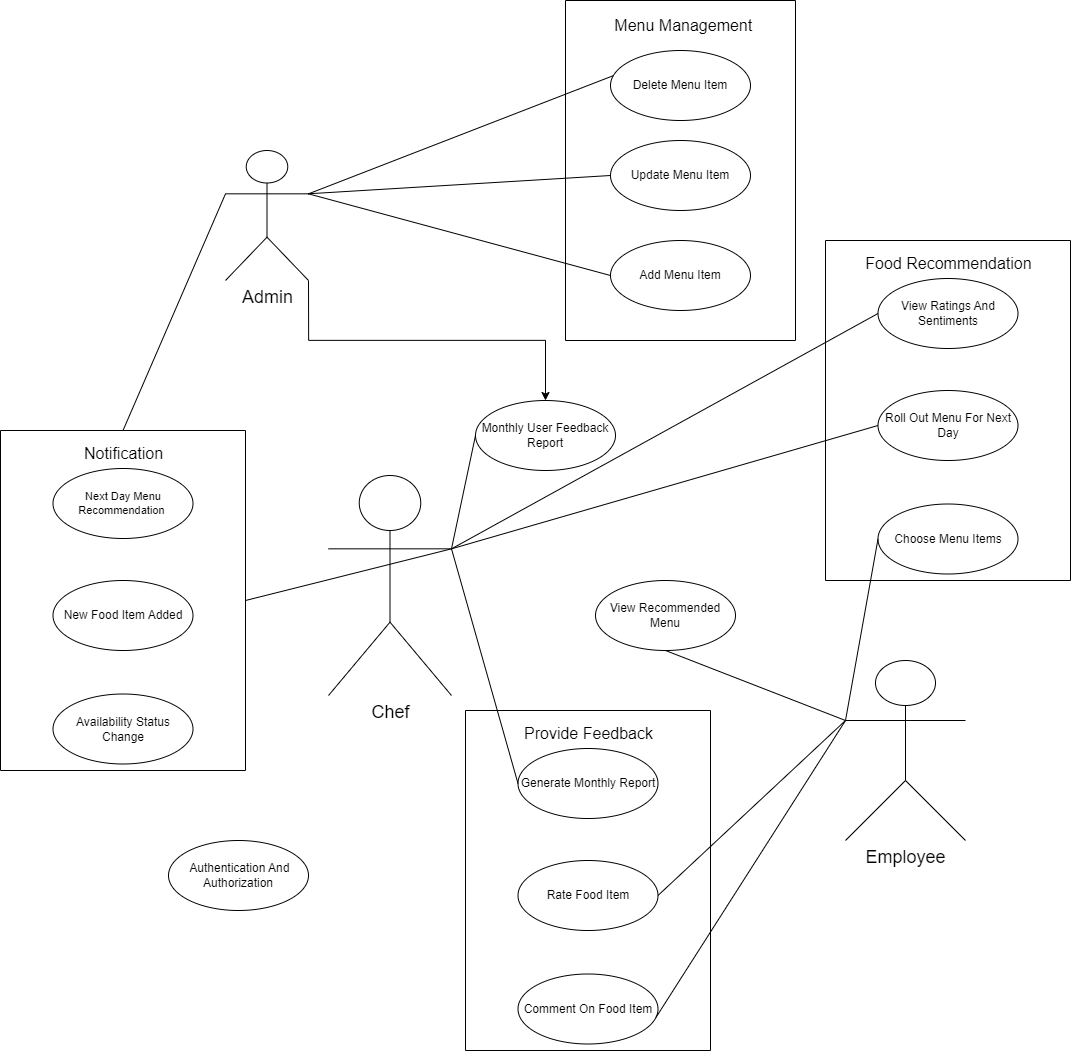

The diagram above was exported from draw.io. Its source (the exported page's mxGraphModel, read from the mxfile embedded in the PNG):
<mxGraphModel dx="4168" dy="1217" grid="1" gridSize="10" guides="1" tooltips="1" connect="1" arrows="1" fold="1" page="1" pageScale="1" pageWidth="827" pageHeight="1169" math="0" shadow="0">
  <root>
    <mxCell id="0" />
    <mxCell id="1" parent="0" />
    <mxCell id="HsqTRSo3Opx3ebH4xFZy-6" value="" style="swimlane;startSize=0;" parent="1" vertex="1">
      <mxGeometry x="-630" y="750" width="230" height="340" as="geometry" />
    </mxCell>
    <mxCell id="HsqTRSo3Opx3ebH4xFZy-7" value="Delete Menu Item" style="ellipse;whiteSpace=wrap;html=1;" parent="HsqTRSo3Opx3ebH4xFZy-6" vertex="1">
      <mxGeometry x="45" y="50" width="140" height="70" as="geometry" />
    </mxCell>
    <mxCell id="HsqTRSo3Opx3ebH4xFZy-8" value="Update Menu Item" style="ellipse;whiteSpace=wrap;html=1;" parent="HsqTRSo3Opx3ebH4xFZy-6" vertex="1">
      <mxGeometry x="45" y="140" width="140" height="70" as="geometry" />
    </mxCell>
    <mxCell id="HsqTRSo3Opx3ebH4xFZy-10" value="Menu Management&amp;nbsp;" style="text;html=1;align=center;verticalAlign=middle;resizable=0;points=[];autosize=1;strokeColor=none;fillColor=none;fontSize=16;" parent="HsqTRSo3Opx3ebH4xFZy-6" vertex="1">
      <mxGeometry x="35" y="10" width="170" height="30" as="geometry" />
    </mxCell>
    <mxCell id="HsqTRSo3Opx3ebH4xFZy-11" value="Add Menu Item" style="ellipse;whiteSpace=wrap;html=1;" parent="HsqTRSo3Opx3ebH4xFZy-6" vertex="1">
      <mxGeometry x="45" y="240" width="140" height="70" as="geometry" />
    </mxCell>
    <mxCell id="HsqTRSo3Opx3ebH4xFZy-13" value="Monthly User Feedback Report" style="ellipse;whiteSpace=wrap;html=1;" parent="1" vertex="1">
      <mxGeometry x="-720" y="1150" width="140" height="70" as="geometry" />
    </mxCell>
    <mxCell id="HsqTRSo3Opx3ebH4xFZy-14" value="&amp;nbsp;Authentication And Authorization" style="ellipse;whiteSpace=wrap;html=1;" parent="1" vertex="1">
      <mxGeometry x="-1027" y="1590" width="140" height="70" as="geometry" />
    </mxCell>
    <mxCell id="HsqTRSo3Opx3ebH4xFZy-16" value="" style="swimlane;startSize=0;" parent="1" vertex="1">
      <mxGeometry x="-1195" y="1180" width="245" height="340" as="geometry" />
    </mxCell>
    <mxCell id="HsqTRSo3Opx3ebH4xFZy-17" value="Notification" style="text;html=1;align=center;verticalAlign=middle;resizable=0;points=[];autosize=1;strokeColor=none;fillColor=none;fontSize=16;" parent="HsqTRSo3Opx3ebH4xFZy-16" vertex="1">
      <mxGeometry x="72.5" y="8" width="100" height="30" as="geometry" />
    </mxCell>
    <mxCell id="HsqTRSo3Opx3ebH4xFZy-19" value="Next Day Menu Recommendation&amp;nbsp;" style="ellipse;whiteSpace=wrap;html=1;fontSize=11;" parent="HsqTRSo3Opx3ebH4xFZy-16" vertex="1">
      <mxGeometry x="52.5" y="38" width="140" height="70" as="geometry" />
    </mxCell>
    <mxCell id="HsqTRSo3Opx3ebH4xFZy-20" value="New Food Item Added" style="ellipse;whiteSpace=wrap;html=1;" parent="HsqTRSo3Opx3ebH4xFZy-16" vertex="1">
      <mxGeometry x="52.5" y="150" width="140" height="70" as="geometry" />
    </mxCell>
    <mxCell id="HsqTRSo3Opx3ebH4xFZy-22" value="Availability Status Change" style="ellipse;whiteSpace=wrap;html=1;" parent="HsqTRSo3Opx3ebH4xFZy-16" vertex="1">
      <mxGeometry x="52.5" y="263.5" width="140" height="70" as="geometry" />
    </mxCell>
    <mxCell id="HsqTRSo3Opx3ebH4xFZy-25" value="" style="swimlane;startSize=0;" parent="1" vertex="1">
      <mxGeometry x="-730" y="1460" width="245" height="340" as="geometry" />
    </mxCell>
    <mxCell id="HsqTRSo3Opx3ebH4xFZy-26" value="Provide Feedback" style="text;html=1;align=center;verticalAlign=middle;resizable=0;points=[];autosize=1;strokeColor=none;fillColor=none;fontSize=16;" parent="HsqTRSo3Opx3ebH4xFZy-25" vertex="1">
      <mxGeometry x="47.5" y="8" width="150" height="30" as="geometry" />
    </mxCell>
    <mxCell id="HsqTRSo3Opx3ebH4xFZy-27" value="Generate Monthly Report" style="ellipse;whiteSpace=wrap;html=1;" parent="HsqTRSo3Opx3ebH4xFZy-25" vertex="1">
      <mxGeometry x="52.5" y="38" width="140" height="70" as="geometry" />
    </mxCell>
    <mxCell id="HsqTRSo3Opx3ebH4xFZy-29" value="Rate Food Item" style="ellipse;whiteSpace=wrap;html=1;" parent="HsqTRSo3Opx3ebH4xFZy-25" vertex="1">
      <mxGeometry x="52.5" y="150" width="140" height="70" as="geometry" />
    </mxCell>
    <mxCell id="HsqTRSo3Opx3ebH4xFZy-31" value="Comment On Food Item" style="ellipse;whiteSpace=wrap;html=1;" parent="HsqTRSo3Opx3ebH4xFZy-25" vertex="1">
      <mxGeometry x="52.5" y="263.5" width="140" height="70" as="geometry" />
    </mxCell>
    <mxCell id="HsqTRSo3Opx3ebH4xFZy-32" value="" style="swimlane;startSize=0;" parent="1" vertex="1">
      <mxGeometry x="-370" y="990" width="245" height="340" as="geometry" />
    </mxCell>
    <mxCell id="HsqTRSo3Opx3ebH4xFZy-33" value="Food Recommendation" style="text;html=1;align=center;verticalAlign=middle;resizable=0;points=[];autosize=1;strokeColor=none;fillColor=none;fontSize=16;" parent="HsqTRSo3Opx3ebH4xFZy-32" vertex="1">
      <mxGeometry x="27.5" y="8" width="190" height="30" as="geometry" />
    </mxCell>
    <mxCell id="HsqTRSo3Opx3ebH4xFZy-34" value="View Ratings And Sentiments" style="ellipse;whiteSpace=wrap;html=1;" parent="HsqTRSo3Opx3ebH4xFZy-32" vertex="1">
      <mxGeometry x="52.5" y="38" width="140" height="70" as="geometry" />
    </mxCell>
    <mxCell id="HsqTRSo3Opx3ebH4xFZy-36" value="Roll Out Menu For Next Day" style="ellipse;whiteSpace=wrap;html=1;" parent="HsqTRSo3Opx3ebH4xFZy-32" vertex="1">
      <mxGeometry x="52.5" y="150" width="140" height="70" as="geometry" />
    </mxCell>
    <mxCell id="HsqTRSo3Opx3ebH4xFZy-38" value="Choose Menu Items" style="ellipse;whiteSpace=wrap;html=1;" parent="HsqTRSo3Opx3ebH4xFZy-32" vertex="1">
      <mxGeometry x="52.5" y="263.5" width="140" height="70" as="geometry" />
    </mxCell>
    <mxCell id="HsqTRSo3Opx3ebH4xFZy-39" value="View Recommended Menu" style="ellipse;whiteSpace=wrap;html=1;" parent="1" vertex="1">
      <mxGeometry x="-600" y="1330" width="140" height="70" as="geometry" />
    </mxCell>
    <mxCell id="AmMNiZzjWEN2hRTNFz4a-9" style="edgeStyle=orthogonalEdgeStyle;rounded=0;orthogonalLoop=1;jettySize=auto;html=1;exitX=1;exitY=1;exitDx=0;exitDy=0;exitPerimeter=0;" edge="1" parent="1" source="HsqTRSo3Opx3ebH4xFZy-42" target="HsqTRSo3Opx3ebH4xFZy-13">
      <mxGeometry relative="1" as="geometry" />
    </mxCell>
    <mxCell id="HsqTRSo3Opx3ebH4xFZy-42" value="&lt;font style=&quot;font-size: 18px;&quot;&gt;Admin&lt;/font&gt;" style="shape=umlActor;verticalLabelPosition=bottom;verticalAlign=top;html=1;" parent="1" vertex="1">
      <mxGeometry x="-970" y="900" width="83" height="130" as="geometry" />
    </mxCell>
    <mxCell id="HsqTRSo3Opx3ebH4xFZy-49" value="&lt;font style=&quot;font-size: 18px;&quot;&gt;Chef&lt;/font&gt;" style="shape=umlActor;verticalLabelPosition=bottom;verticalAlign=top;html=1;" parent="1" vertex="1">
      <mxGeometry x="-867" y="1225" width="123" height="220" as="geometry" />
    </mxCell>
    <mxCell id="HsqTRSo3Opx3ebH4xFZy-50" value="&lt;font style=&quot;font-size: 18px;&quot;&gt;Employee&lt;/font&gt;" style="shape=umlActor;verticalLabelPosition=bottom;verticalAlign=top;html=1;" parent="1" vertex="1">
      <mxGeometry x="-350" y="1410" width="120" height="180" as="geometry" />
    </mxCell>
    <mxCell id="HsqTRSo3Opx3ebH4xFZy-52" value="" style="endArrow=none;html=1;rounded=0;entryX=0.018;entryY=0.361;entryDx=0;entryDy=0;entryPerimeter=0;exitX=1;exitY=0.3333333333333333;exitDx=0;exitDy=0;exitPerimeter=0;" parent="1" source="HsqTRSo3Opx3ebH4xFZy-42" target="HsqTRSo3Opx3ebH4xFZy-7" edge="1">
      <mxGeometry relative="1" as="geometry">
        <mxPoint x="-890" y="920" as="sourcePoint" />
        <mxPoint x="-730" y="920" as="targetPoint" />
      </mxGeometry>
    </mxCell>
    <mxCell id="HsqTRSo3Opx3ebH4xFZy-54" value="" style="endArrow=none;html=1;rounded=0;entryX=0;entryY=0.5;entryDx=0;entryDy=0;exitX=0.996;exitY=0.333;exitDx=0;exitDy=0;exitPerimeter=0;" parent="1" source="HsqTRSo3Opx3ebH4xFZy-42" target="HsqTRSo3Opx3ebH4xFZy-8" edge="1">
      <mxGeometry relative="1" as="geometry">
        <mxPoint x="-890" y="920" as="sourcePoint" />
        <mxPoint x="-642" y="855" as="targetPoint" />
      </mxGeometry>
    </mxCell>
    <mxCell id="HsqTRSo3Opx3ebH4xFZy-55" value="" style="endArrow=none;html=1;rounded=0;entryX=0;entryY=0.5;entryDx=0;entryDy=0;exitX=1;exitY=0.3333333333333333;exitDx=0;exitDy=0;exitPerimeter=0;" parent="1" source="HsqTRSo3Opx3ebH4xFZy-42" target="HsqTRSo3Opx3ebH4xFZy-11" edge="1">
      <mxGeometry relative="1" as="geometry">
        <mxPoint x="-890" y="920" as="sourcePoint" />
        <mxPoint x="-632" y="865" as="targetPoint" />
      </mxGeometry>
    </mxCell>
    <mxCell id="HsqTRSo3Opx3ebH4xFZy-57" value="" style="endArrow=none;html=1;rounded=0;exitX=1;exitY=0.3333333333333333;exitDx=0;exitDy=0;exitPerimeter=0;entryX=0.5;entryY=0;entryDx=0;entryDy=0;" parent="1" target="HsqTRSo3Opx3ebH4xFZy-16" edge="1">
      <mxGeometry relative="1" as="geometry">
        <mxPoint x="-970" y="943.3333333333335" as="sourcePoint" />
        <mxPoint x="-1077.9549180327867" y="1180" as="targetPoint" />
      </mxGeometry>
    </mxCell>
    <mxCell id="HsqTRSo3Opx3ebH4xFZy-58" value="" style="endArrow=none;html=1;rounded=0;exitX=1;exitY=0.3333333333333333;exitDx=0;exitDy=0;exitPerimeter=0;entryX=1;entryY=0.5;entryDx=0;entryDy=0;" parent="1" source="HsqTRSo3Opx3ebH4xFZy-49" target="HsqTRSo3Opx3ebH4xFZy-16" edge="1">
      <mxGeometry relative="1" as="geometry">
        <mxPoint x="-837" y="1560" as="sourcePoint" />
        <mxPoint x="-677" y="1560" as="targetPoint" />
      </mxGeometry>
    </mxCell>
    <mxCell id="HsqTRSo3Opx3ebH4xFZy-60" value="" style="endArrow=none;html=1;rounded=0;exitX=1;exitY=0.3333333333333333;exitDx=0;exitDy=0;exitPerimeter=0;entryX=0;entryY=0.5;entryDx=0;entryDy=0;" parent="1" source="HsqTRSo3Opx3ebH4xFZy-49" target="HsqTRSo3Opx3ebH4xFZy-34" edge="1">
      <mxGeometry relative="1" as="geometry">
        <mxPoint x="-837.5" y="1560" as="sourcePoint" />
        <mxPoint x="-677.5" y="1560" as="targetPoint" />
      </mxGeometry>
    </mxCell>
    <mxCell id="HsqTRSo3Opx3ebH4xFZy-61" value="" style="endArrow=none;html=1;rounded=0;exitX=1;exitY=0.3333333333333333;exitDx=0;exitDy=0;exitPerimeter=0;entryX=0;entryY=0.5;entryDx=0;entryDy=0;" parent="1" source="HsqTRSo3Opx3ebH4xFZy-49" target="HsqTRSo3Opx3ebH4xFZy-36" edge="1">
      <mxGeometry relative="1" as="geometry">
        <mxPoint x="-850" y="1570" as="sourcePoint" />
        <mxPoint x="-717.5" y="1725.8823529411766" as="targetPoint" />
      </mxGeometry>
    </mxCell>
    <mxCell id="HsqTRSo3Opx3ebH4xFZy-62" value="" style="endArrow=none;html=1;rounded=0;exitX=1;exitY=0.3333333333333333;exitDx=0;exitDy=0;exitPerimeter=0;entryX=0;entryY=0.5;entryDx=0;entryDy=0;" parent="1" source="HsqTRSo3Opx3ebH4xFZy-49" target="HsqTRSo3Opx3ebH4xFZy-27" edge="1">
      <mxGeometry relative="1" as="geometry">
        <mxPoint x="-827" y="1563" as="sourcePoint" />
        <mxPoint x="-643" y="1885" as="targetPoint" />
      </mxGeometry>
    </mxCell>
    <mxCell id="HsqTRSo3Opx3ebH4xFZy-63" value="" style="endArrow=none;html=1;rounded=0;entryX=0;entryY=0.5;entryDx=0;entryDy=0;exitX=1;exitY=0.3333333333333333;exitDx=0;exitDy=0;exitPerimeter=0;" parent="1" source="HsqTRSo3Opx3ebH4xFZy-49" target="HsqTRSo3Opx3ebH4xFZy-13" edge="1">
      <mxGeometry relative="1" as="geometry">
        <mxPoint x="-770" y="1290" as="sourcePoint" />
        <mxPoint x="-610" y="1290" as="targetPoint" />
      </mxGeometry>
    </mxCell>
    <mxCell id="HsqTRSo3Opx3ebH4xFZy-64" value="" style="endArrow=none;html=1;rounded=0;entryX=0.985;entryY=0.622;entryDx=0;entryDy=0;entryPerimeter=0;" parent="1" target="HsqTRSo3Opx3ebH4xFZy-31" edge="1">
      <mxGeometry relative="1" as="geometry">
        <mxPoint x="-350" y="1470" as="sourcePoint" />
        <mxPoint x="-650" y="2240" as="targetPoint" />
      </mxGeometry>
    </mxCell>
    <mxCell id="HsqTRSo3Opx3ebH4xFZy-65" value="" style="endArrow=none;html=1;rounded=0;entryX=1;entryY=0.5;entryDx=0;entryDy=0;exitX=0;exitY=0.3333333333333333;exitDx=0;exitDy=0;exitPerimeter=0;" parent="1" source="HsqTRSo3Opx3ebH4xFZy-50" target="HsqTRSo3Opx3ebH4xFZy-29" edge="1">
      <mxGeometry relative="1" as="geometry">
        <mxPoint x="-860" y="2170" as="sourcePoint" />
        <mxPoint x="-650" y="2240" as="targetPoint" />
      </mxGeometry>
    </mxCell>
    <mxCell id="HsqTRSo3Opx3ebH4xFZy-66" value="" style="endArrow=none;html=1;rounded=0;exitX=0;exitY=0.3333333333333333;exitDx=0;exitDy=0;exitPerimeter=0;entryX=0.5;entryY=1;entryDx=0;entryDy=0;" parent="1" source="HsqTRSo3Opx3ebH4xFZy-50" target="HsqTRSo3Opx3ebH4xFZy-39" edge="1">
      <mxGeometry relative="1" as="geometry">
        <mxPoint x="-860" y="2180" as="sourcePoint" />
        <mxPoint x="-410" y="1450" as="targetPoint" />
      </mxGeometry>
    </mxCell>
    <mxCell id="HsqTRSo3Opx3ebH4xFZy-67" value="" style="endArrow=none;html=1;rounded=0;entryX=0;entryY=0.5;entryDx=0;entryDy=0;" parent="1" target="HsqTRSo3Opx3ebH4xFZy-38" edge="1">
      <mxGeometry relative="1" as="geometry">
        <mxPoint x="-350" y="1470" as="sourcePoint" />
        <mxPoint x="-705" y="2170" as="targetPoint" />
      </mxGeometry>
    </mxCell>
  </root>
</mxGraphModel>